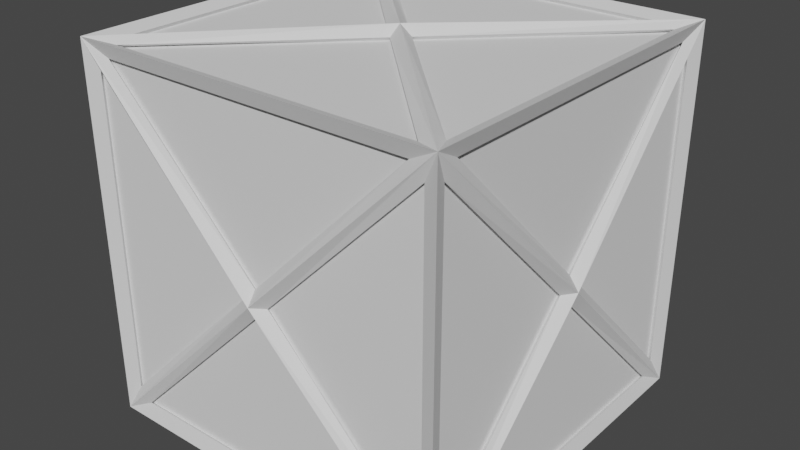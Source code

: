 # Source: tutorial_crate.blend  (saved by Blender 2.81.16; exported with 4.5.12 LTS)
import bpy
from mathutils import Matrix  # noqa: F401  (used for matrix-valued properties, if any)

bpy.ops.wm.read_factory_settings(use_empty=True)
scene = bpy.context.scene
scene.name = 'Scene'

# ---- collections
col_collection = bpy.data.collections.new('Collection'); scene.collection.children.link(col_collection)

# ---- world
world_world = bpy.data.worlds.new('World'); scene.world = world_world
world_world.use_nodes = True; world_world.node_tree.nodes.clear()
_N = world_world.node_tree.nodes; _L = world_world.node_tree.links
n0 = _N.new('ShaderNodeOutputWorld'); n0.name = 'World Output'; n0.location = (300, 300)
n1 = _N.new('ShaderNodeBackground'); n1.name = 'Background'; n1.location = (10, 300)
n1.inputs[0].default_value = (0.05088, 0.05088, 0.05088, 1.0)
_L.new(n1.outputs[0], n0.inputs[0])
n0.is_active_output = True
world_world.color = (0.05088, 0.05088, 0.05088)
world_world.use_sun_shadow = False
world_world.sun_shadow_jitter_overblur = 0.0

# ---- meshes
me_cube_001 = bpy.data.meshes.new('Cube.001')
me_cube_001.from_pydata([(-0.486, -0.486, -0.486), (0.486, -0.486, -0.486), (-0.486, 0.486, 0.486), (0.486, 0.486, 0.486), (-0.486, 0.486, -0.486), (-0.486, -0.486, 0.486), (0.486, 0.486, -0.486), (0.486, -0.486, 0.486), (0.0, 0.486, -2.142e-08), (4.249e-08, -0.486, -2.142e-08), (0.486, 5.794e-08, -2.142e-08), (-0.486, -1.545e-08, -2.142e-08), (0.0, 0.0, 0.486), (0.0, 0.0, -0.486)], [], [(11, 2, 4), (1, 9, 0), (1, 7, 9), (5, 9, 7), (5, 0, 9), (3, 6, 8), (3, 8, 2), (4, 2, 8), (4, 8, 6), (3, 10, 6), (1, 10, 7), (0, 5, 11), (5, 7, 12), (3, 2, 12), (1, 0, 13), (4, 6, 13), (1, 13, 6), (10, 3, 7), (5, 12, 2), (7, 3, 12), (6, 10, 1), (2, 11, 5), (13, 0, 4), (4, 0, 11)])
_uv = me_cube_001.uv_layers.new(name='UVMap')
_uv.uv.foreach_set('vector', [0.0, 0.0, 0.875, 0.5, 0.375, 0.25, 0.375, 0.25, 0.375, 0.5, 0.375, 0.5, 0.375, 0.25, 0.875, 0.5, 0.375, 0.5, 0.625, 0.5, 0.375, 0.5, 0.875, 0.5, 0.625, 0.5, 0.375, 0.5, 0.375, 0.5, 0.625, 0.5, 0.375, 0.5, 0.375, 0.5, 0.625, 0.5, 0.375, 0.5, 0.875, 0.5, 0.375, 0.25, 0.875, 0.5, 0.375, 0.5, 0.375, 0.25, 0.375, 0.5, 0.375, 0.5, 0.625, 0.5, 0.0, 0.0, 0.375, 0.5, 0.375, 0.25, 0.0, 0.0, 0.875, 0.5, 0.375, 0.5, 0.625, 0.5, 0.0, 0.0, 0.625, 0.5, 0.875, 0.5, 0.0, 0.0, 0.625, 0.5, 0.875, 0.5, 0.0, 0.0, 0.375, 0.25, 0.375, 0.5, 0.0, 0.0, 0.375, 0.25, 0.375, 0.5, 0.0, 0.0, 0.375, 0.25, 0.0, 0.0, 0.375, 0.5, 0.0, 0.0, 0.625, 0.5, 0.875, 0.5, 0.625, 0.5, 0.0, 0.0, 0.875, 0.5, 0.875, 0.5, 0.625, 0.5, 0.0, 0.0, 0.375, 0.5, 0.0, 0.0, 0.375, 0.25, 0.875, 0.5, 0.0, 0.0, 0.625, 0.5, 0.0, 0.0, 0.375, 0.5, 0.375, 0.25, 0.375, 0.25, 0.375, 0.5, 0.0, 0.0])
me_cube_001.use_remesh_fix_poles = True
me_cube_001.use_remesh_preserve_attributes = False
me_cube_001.use_mirror_vertex_groups = False
me_cube_001.update()
me_cube_002 = bpy.data.meshes.new('Cube.002')
me_cube_002.from_pydata([(-0.4758, -0.4758, -0.4758), (-0.4758, -0.4758, 0.4758), (-0.4758, 0.4758, -0.4758), (-0.4758, 0.4758, 0.4758), (0.4758, -0.4758, -0.4758), (0.4758, -0.4758, 0.4758), (0.4758, 0.4758, -0.4758), (0.4758, 0.4758, 0.4758)], [], [(0, 1, 3, 2), (2, 3, 7, 6), (6, 7, 5, 4), (4, 5, 1, 0), (2, 6, 4, 0), (7, 3, 1, 5)])
_uv = me_cube_002.uv_layers.new(name='UVMap')
_uv.uv.foreach_set('vector', [1.25, 0.0001501, 1.25, 1.5, -0.2499, 1.5, -0.2498, 0.00015, 1.25, 0.0001501, 1.25, 1.5, -0.2499, 1.5, -0.2498, 0.00015, -0.2499, 1.5, -0.2498, 0.00015, 1.25, 0.0001502, 1.25, 1.5, -0.2499, 1.5, -0.2498, 0.00015, 1.25, 0.0001502, 1.25, 1.5, -0.2499, 0.0001501, 1.25, 0.00015, 1.25, 1.5, -0.2498, 1.5, -0.2499, 0.0001505, 1.25, 0.00015, 1.25, 1.5, -0.2498, 1.5])
me_cube_002.use_remesh_fix_poles = True
me_cube_002.use_remesh_preserve_attributes = False
me_cube_002.use_mirror_vertex_groups = False
me_cube_002.update()

# ---- objects
ob_frame = bpy.data.objects.new('Frame', me_cube_001)
ob_box = bpy.data.objects.new('Box', me_cube_002)

# ---- transforms, parenting, visibility, modifiers, constraints
ob_frame.location = (0.0, 0.0, 0.5)
ob_frame.lineart.crease_threshold = 0.0
_m = ob_frame.modifiers.new('Wireframe', 'WIREFRAME')
_m.thickness = 0.05
ob_box.location = (0.0, 0.0, 0.5)
ob_box.lineart.crease_threshold = 0.0

# ---- collection membership
col_collection.objects.link(ob_frame)
col_collection.objects.link(ob_box)

# ---- scene / render settings (as saved in the file)
scene.frame_start = 1; scene.frame_end = 250; scene.frame_set(1)
scene.render.engine = 'BLENDER_EEVEE_NEXT'
scene.cycles.use_denoising = False
scene.cycles.samples = 128
scene.cycles.sampling_pattern = 'TABULATED_SOBOL'
scene.cycles.use_adaptive_sampling = False
scene.cycles.use_light_tree = False
scene.view_settings.view_transform = 'Filmic'
bpy.context.view_layer.update()

# ---- added for rendering (the .blend has no active camera and no usable light): camera, sun
cam_auto = bpy.data.cameras.new('AutoCamera')
cam_auto.lens = 50.0
cam_auto.sensor_width = 36.0
cam_auto.clip_end = 1000.0
ob_auto_camera = bpy.data.objects.new('AutoCamera', cam_auto)
scene.collection.objects.link(ob_auto_camera)
ob_auto_camera.location = (1.55777, -1.86933, 1.74622)
ob_auto_camera.rotation_euler = (1.09748, -7.21219e-08, 0.694738)
scene.camera = ob_auto_camera
light_auto_sun = bpy.data.lights.new('AutoSun', 'SUN')
light_auto_sun.energy = 3.0
light_auto_sun.angle = 0.0523599
ob_auto_sun = bpy.data.objects.new('AutoSun', light_auto_sun)
scene.collection.objects.link(ob_auto_sun)
ob_auto_sun.rotation_euler = (0.872665, 0.174533, 0.523599)
bpy.context.view_layer.update()
